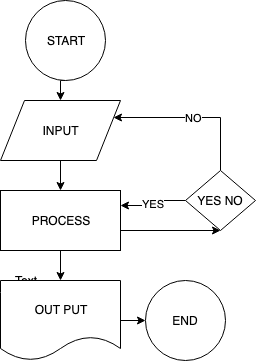

The diagram above was exported from draw.io. Its source (the exported page's mxGraphModel, read from the mxfile embedded in the PNG):
<mxGraphModel dx="628" dy="684" grid="1" gridSize="10" guides="1" tooltips="1" connect="1" arrows="1" fold="1" page="1" pageScale="1" pageWidth="850" pageHeight="1100" math="0" shadow="0">
  <root>
    <mxCell id="0" />
    <mxCell id="1" parent="0" />
    <mxCell id="j-8NQAkvUPhHxtaZpkU6-8" style="edgeStyle=orthogonalEdgeStyle;rounded=0;orthogonalLoop=1;jettySize=auto;html=1;exitX=0.5;exitY=1;exitDx=0;exitDy=0;entryX=0.5;entryY=0;entryDx=0;entryDy=0;" parent="1" source="j-8NQAkvUPhHxtaZpkU6-1" target="j-8NQAkvUPhHxtaZpkU6-2" edge="1">
      <mxGeometry relative="1" as="geometry" />
    </mxCell>
    <mxCell id="j-8NQAkvUPhHxtaZpkU6-1" value="START" style="ellipse;whiteSpace=wrap;html=1;aspect=fixed;" parent="1" vertex="1">
      <mxGeometry x="330" y="40" width="80" height="80" as="geometry" />
    </mxCell>
    <mxCell id="j-8NQAkvUPhHxtaZpkU6-5" style="edgeStyle=orthogonalEdgeStyle;rounded=0;orthogonalLoop=1;jettySize=auto;html=1;exitX=0.5;exitY=1;exitDx=0;exitDy=0;entryX=0.5;entryY=0;entryDx=0;entryDy=0;" parent="1" source="j-8NQAkvUPhHxtaZpkU6-2" target="j-8NQAkvUPhHxtaZpkU6-3" edge="1">
      <mxGeometry relative="1" as="geometry" />
    </mxCell>
    <mxCell id="j-8NQAkvUPhHxtaZpkU6-2" value="INPUT" style="shape=parallelogram;perimeter=parallelogramPerimeter;whiteSpace=wrap;html=1;" parent="1" vertex="1">
      <mxGeometry x="305" y="140" width="120" height="60" as="geometry" />
    </mxCell>
    <mxCell id="j-8NQAkvUPhHxtaZpkU6-9" style="edgeStyle=orthogonalEdgeStyle;rounded=0;orthogonalLoop=1;jettySize=auto;html=1;exitX=1;exitY=0.5;exitDx=0;exitDy=0;" parent="1" source="j-8NQAkvUPhHxtaZpkU6-3" target="j-8NQAkvUPhHxtaZpkU6-10" edge="1">
      <mxGeometry relative="1" as="geometry">
        <mxPoint x="480" y="270" as="targetPoint" />
        <Array as="points">
          <mxPoint x="425" y="270" />
        </Array>
      </mxGeometry>
    </mxCell>
    <mxCell id="j-8NQAkvUPhHxtaZpkU6-17" style="edgeStyle=orthogonalEdgeStyle;rounded=0;orthogonalLoop=1;jettySize=auto;html=1;exitX=0.5;exitY=1;exitDx=0;exitDy=0;" parent="1" source="j-8NQAkvUPhHxtaZpkU6-3" target="j-8NQAkvUPhHxtaZpkU6-18" edge="1">
      <mxGeometry relative="1" as="geometry">
        <mxPoint x="365" y="360" as="targetPoint" />
      </mxGeometry>
    </mxCell>
    <mxCell id="j-8NQAkvUPhHxtaZpkU6-3" value="PROCESS" style="rounded=0;whiteSpace=wrap;html=1;" parent="1" vertex="1">
      <mxGeometry x="305" y="230" width="120" height="60" as="geometry" />
    </mxCell>
    <mxCell id="j-8NQAkvUPhHxtaZpkU6-6" value="Text" style="text;html=1;strokeColor=none;fillColor=none;align=center;verticalAlign=middle;whiteSpace=wrap;rounded=0;" parent="1" vertex="1">
      <mxGeometry x="310" y="310" width="40" height="20" as="geometry" />
    </mxCell>
    <mxCell id="j-8NQAkvUPhHxtaZpkU6-25" value="YES" style="edgeStyle=orthogonalEdgeStyle;rounded=0;orthogonalLoop=1;jettySize=auto;html=1;exitX=0;exitY=0.5;exitDx=0;exitDy=0;entryX=1;entryY=0.25;entryDx=0;entryDy=0;" parent="1" source="j-8NQAkvUPhHxtaZpkU6-10" target="j-8NQAkvUPhHxtaZpkU6-3" edge="1">
      <mxGeometry relative="1" as="geometry" />
    </mxCell>
    <mxCell id="j-8NQAkvUPhHxtaZpkU6-28" value="NO" style="edgeStyle=orthogonalEdgeStyle;rounded=0;orthogonalLoop=1;jettySize=auto;html=1;exitX=0.5;exitY=0;exitDx=0;exitDy=0;entryX=1;entryY=0.25;entryDx=0;entryDy=0;" parent="1" source="j-8NQAkvUPhHxtaZpkU6-10" target="j-8NQAkvUPhHxtaZpkU6-2" edge="1">
      <mxGeometry relative="1" as="geometry">
        <Array as="points">
          <mxPoint x="525" y="157" />
        </Array>
      </mxGeometry>
    </mxCell>
    <mxCell id="j-8NQAkvUPhHxtaZpkU6-10" value="YES NO" style="rhombus;whiteSpace=wrap;html=1;" parent="1" vertex="1">
      <mxGeometry x="490" y="210" width="70" height="60" as="geometry" />
    </mxCell>
    <mxCell id="j-8NQAkvUPhHxtaZpkU6-21" style="edgeStyle=orthogonalEdgeStyle;rounded=0;orthogonalLoop=1;jettySize=auto;html=1;exitX=1;exitY=0.5;exitDx=0;exitDy=0;" parent="1" source="j-8NQAkvUPhHxtaZpkU6-18" target="j-8NQAkvUPhHxtaZpkU6-22" edge="1">
      <mxGeometry relative="1" as="geometry">
        <mxPoint x="490" y="360" as="targetPoint" />
      </mxGeometry>
    </mxCell>
    <mxCell id="j-8NQAkvUPhHxtaZpkU6-18" value="OUT PUT" style="shape=document;whiteSpace=wrap;html=1;boundedLbl=1;" parent="1" vertex="1">
      <mxGeometry x="305" y="320" width="120" height="80" as="geometry" />
    </mxCell>
    <mxCell id="j-8NQAkvUPhHxtaZpkU6-22" value="END" style="ellipse;whiteSpace=wrap;html=1;aspect=fixed;" parent="1" vertex="1">
      <mxGeometry x="450" y="320" width="80" height="80" as="geometry" />
    </mxCell>
  </root>
</mxGraphModel>